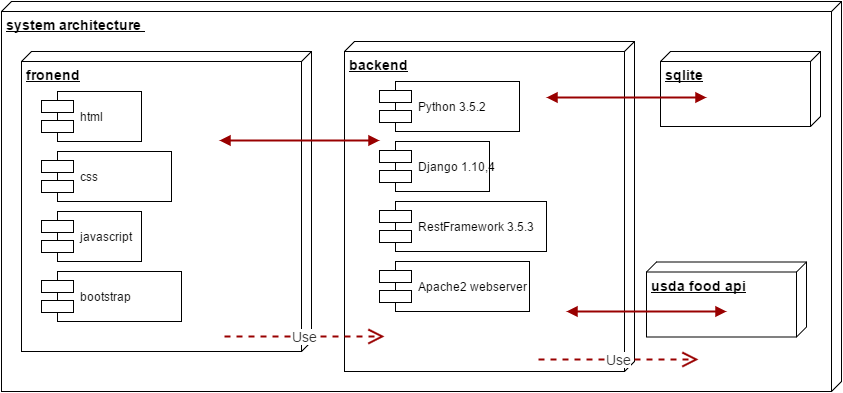

The diagram above was exported from draw.io. Its source (the exported page's mxGraphModel, read from the mxfile embedded in the PNG):
<mxGraphModel dx="1106" dy="565" grid="0" gridSize="10" guides="1" tooltips="1" connect="1" arrows="1" fold="1" page="0" pageScale="1" pageWidth="1169" pageHeight="826" background="none" math="0" shadow="0">
  <root>
    <mxCell id="0" style=";html=1;" />
    <mxCell id="1" style=";html=1;" parent="0" />
    <mxCell id="3" value="system architecture&amp;nbsp;" style="verticalAlign=top;align=left;spacingTop=8;spacingLeft=2;spacingRight=12;shape=cube;size=10;direction=south;fontStyle=5;fillColor=#FFFFFF;strokeColor=#000000;strokeWidth=1;fontColor=#000000;fontSize=14;html=1;" parent="1" vertex="1">
      <mxGeometry x="20" y="20" width="840" height="390" as="geometry" />
    </mxCell>
    <mxCell id="4" value="fronend" style="verticalAlign=top;align=left;spacingTop=8;spacingLeft=2;spacingRight=12;shape=cube;size=10;direction=south;fontStyle=5;fillColor=#FFFFFF;strokeColor=#000000;strokeWidth=1;fontColor=#000000;fontSize=14;html=1;" parent="1" vertex="1">
      <mxGeometry x="40" y="70" width="290" height="300" as="geometry" />
    </mxCell>
    <mxCell id="5" value="sqlite" style="verticalAlign=top;align=left;spacingTop=8;spacingLeft=2;spacingRight=12;shape=cube;size=10;direction=south;fontStyle=5;fillColor=#FFFFFF;strokeColor=#000000;strokeWidth=1;fontColor=#000000;fontSize=14;html=1;" parent="1" vertex="1">
      <mxGeometry x="679" y="70" width="160" height="75" as="geometry" />
    </mxCell>
    <mxCell id="7" value="html" style="shape=component;align=left;spacingLeft=36;fillColor=#FFFFFF;strokeColor=#000000;strokeWidth=1;fontColor=#000000;html=1;" parent="1" vertex="1">
      <mxGeometry x="60" y="110" width="100" height="50" as="geometry" />
    </mxCell>
    <mxCell id="8" value="css" style="shape=component;align=left;spacingLeft=36;fillColor=#FFFFFF;strokeColor=#000000;strokeWidth=1;fontColor=#000000;html=1;" parent="1" vertex="1">
      <mxGeometry x="60" y="170" width="130" height="50" as="geometry" />
    </mxCell>
    <mxCell id="9" value="javascript" style="shape=component;align=left;spacingLeft=36;fillColor=#FFFFFF;strokeColor=#000000;strokeWidth=1;fontColor=#000000;html=1;" parent="1" vertex="1">
      <mxGeometry x="60" y="230" width="100" height="50" as="geometry" />
    </mxCell>
    <mxCell id="10" value="bootstrap" style="shape=component;align=left;spacingLeft=36;fillColor=#FFFFFF;strokeColor=#000000;strokeWidth=1;fontColor=#000000;html=1;" parent="1" vertex="1">
      <mxGeometry x="60" y="290" width="140" height="50" as="geometry" />
    </mxCell>
    <mxCell id="11" value="backend" style="verticalAlign=top;align=left;spacingTop=8;spacingLeft=2;spacingRight=12;shape=cube;size=10;direction=south;fontStyle=5;fillColor=#FFFFFF;strokeColor=#000000;strokeWidth=1;fontColor=#000000;fontSize=14;html=1;" parent="1" vertex="1">
      <mxGeometry x="363" y="60" width="290" height="330" as="geometry" />
    </mxCell>
    <mxCell id="13" value="Python 3.5.2" style="shape=component;align=left;spacingLeft=36;fillColor=#FFFFFF;strokeColor=#000000;strokeWidth=1;fontColor=#000000;html=1;" parent="1" vertex="1">
      <mxGeometry x="398" y="100" width="140" height="50" as="geometry" />
    </mxCell>
    <mxCell id="14" value="Django 1.10,4" style="shape=component;align=left;spacingLeft=36;fillColor=#FFFFFF;strokeColor=#000000;strokeWidth=1;fontColor=#000000;html=1;" parent="1" vertex="1">
      <mxGeometry x="398" y="160" width="110" height="50" as="geometry" />
    </mxCell>
    <mxCell id="15" value="RestFramework 3.5.3" style="shape=component;align=left;spacingLeft=36;fillColor=#FFFFFF;strokeColor=#000000;strokeWidth=1;fontColor=#000000;html=1;" parent="1" vertex="1">
      <mxGeometry x="398" y="220" width="167" height="50" as="geometry" />
    </mxCell>
    <mxCell id="21" value="usda food api" style="verticalAlign=top;align=left;spacingTop=8;spacingLeft=2;spacingRight=12;shape=cube;size=10;direction=south;fontStyle=5;fillColor=#FFFFFF;strokeColor=#000000;strokeWidth=1;fontColor=#000000;fontSize=14;html=1;" parent="1" vertex="1">
      <mxGeometry x="665" y="280.5" width="160" height="75" as="geometry" />
    </mxCell>
    <mxCell id="26" value="Apache2 webserver" style="shape=component;align=left;spacingLeft=36;fillColor=#FFFFFF;strokeColor=#000000;strokeWidth=1;fontColor=#000000;html=1;" parent="1" vertex="1">
      <mxGeometry x="398" y="280" width="150" height="50" as="geometry" />
    </mxCell>
    <mxCell id="44" value="Use" style="endArrow=open;endSize=12;dashed=1;html=1;strokeColor=#990000;strokeWidth=2;fontSize=14;fontColor=#333333;" parent="1" edge="1">
      <mxGeometry width="160" relative="1" as="geometry">
        <mxPoint x="243" y="355" as="sourcePoint" />
        <mxPoint x="403" y="355" as="targetPoint" />
      </mxGeometry>
    </mxCell>
    <mxCell id="45" value="Use" style="endArrow=open;endSize=12;dashed=1;html=1;strokeColor=#990000;strokeWidth=2;fontSize=14;fontColor=#333333;" parent="1" edge="1">
      <mxGeometry x="557" y="378" width="160" as="geometry">
        <mxPoint x="557" y="378" as="sourcePoint" />
        <mxPoint x="717" y="378" as="targetPoint" />
      </mxGeometry>
    </mxCell>
    <mxCell id="46" value="" style="endArrow=block;startArrow=block;endFill=1;startFill=1;html=1;strokeColor=#990000;strokeWidth=2;fontSize=14;fontColor=#333333;" parent="1" edge="1">
      <mxGeometry width="160" relative="1" as="geometry">
        <mxPoint x="238" y="159" as="sourcePoint" />
        <mxPoint x="398" y="159" as="targetPoint" />
      </mxGeometry>
    </mxCell>
    <mxCell id="47" value="" style="endArrow=block;startArrow=block;endFill=1;startFill=1;html=1;strokeColor=#990000;strokeWidth=2;fontSize=14;fontColor=#333333;" parent="1" edge="1">
      <mxGeometry x="565" y="116" width="160" as="geometry">
        <mxPoint x="565" y="116" as="sourcePoint" />
        <mxPoint x="725" y="116" as="targetPoint" />
      </mxGeometry>
    </mxCell>
    <mxCell id="49" value="" style="endArrow=block;startArrow=block;endFill=1;startFill=1;html=1;strokeColor=#990000;strokeWidth=2;fontSize=14;fontColor=#333333;" parent="1" edge="1">
      <mxGeometry x="585" y="330" width="160" as="geometry">
        <mxPoint x="585" y="330" as="sourcePoint" />
        <mxPoint x="745" y="330" as="targetPoint" />
      </mxGeometry>
    </mxCell>
  </root>
</mxGraphModel>